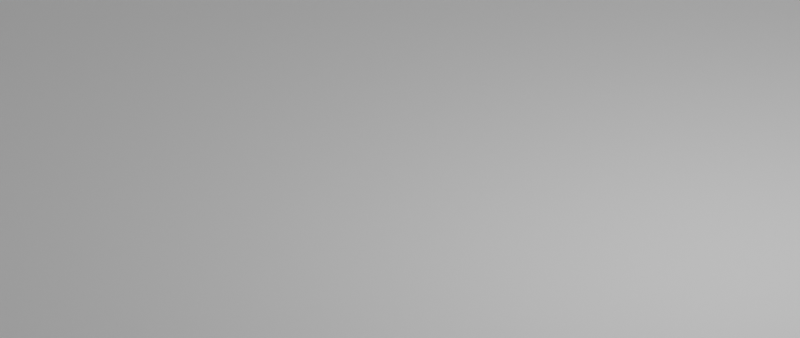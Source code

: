 # Source: Squares-Breeze-Light.blend  (saved by Blender 3.5.10; exported with 4.5.12 LTS)
import bpy
from mathutils import Matrix  # noqa: F401  (used for matrix-valued properties, if any)

bpy.ops.wm.read_factory_settings(use_empty=True)
scene = bpy.context.scene
scene.name = 'Scene'

# ---- collections
col_collection = bpy.data.collections.new('Collection'); scene.collection.children.link(col_collection)

# ---- materials (node trees are filled in below, after node groups)
mat_material = bpy.data.materials.new('Material')
mat_material.alpha_threshold = 0.0
mat_material.roughness = 0.5
mat_material.line_color = (0.0, 0.0, 0.0, 1.0)

# ---- material node trees
mat_material.use_nodes = True; mat_material.node_tree.nodes.clear()
_N = mat_material.node_tree.nodes; _L = mat_material.node_tree.links
n0 = _N.new('ShaderNodeOutputMaterial'); n0.name = 'Material Output'; n0.location = (300, 300)
n1 = _N.new('ShaderNodeBsdfPrincipled'); n1.name = 'Principled BSDF'; n1.location = (10, 300)
n1.distribution = 'GGX'
n1.subsurface_method = 'RANDOM_WALK_SKIN'
n1.inputs[2].default_value = 0.0
n1.inputs[3].default_value = 1.45
n1.inputs[8].default_value = 1.0
n1.inputs[10].default_value = 1.0
n1.inputs[13].default_value = 1.0
n1.inputs[27].default_value = (0.0, 0.0, 0.0, 1.0)
n1.inputs[28].default_value = 1.0
n2 = _N.new('ShaderNodeTexGradient'); n2.name = 'Gradient Texture'; n2.location = (-628, 212)
n3 = _N.new('ShaderNodeObjectInfo'); n3.name = 'Object Info'; n3.location = (-872, 236)
n4 = _N.new('ShaderNodeValToRGB'); n4.name = 'ColorRamp'; n4.location = (-365, 242)
n4.color_ramp.interpolation = 'EASE'
while len(n4.color_ramp.elements) > 1: n4.color_ramp.elements.remove(n4.color_ramp.elements[-1])
n4.color_ramp.elements[0].position = 0.0; n4.color_ramp.elements[0].color = (0.3763, 0.5333, 0.7529, 1.0)
_e = n4.color_ramp.elements.new(0.5); _e.color = (0.1421, 0.2446, 0.3609, 1.0)
_e = n4.color_ramp.elements.new(1.0); _e.color = (1.0, 1.0, 1.0, 1.0)
n5 = _N.new('ShaderNodeMix'); n5.name = 'Mix'; n5.location = (-160, 180)
n5.data_type = 'RGBA'
n5.inputs[0].default_value = 1.0
n5.inputs[6].default_value = (0.8, 0.8, 0.8, 1.0)
_L.new(n1.outputs[0], n0.inputs[0])
_L.new(n2.outputs[0], n4.inputs[0])
_L.new(n3.outputs[5], n2.inputs[0])
_L.new(n4.outputs[0], n5.inputs[7])
_L.new(n5.outputs[2], n1.inputs[0])
n0.is_active_output = True

# ---- world
world_world = bpy.data.worlds.new('World'); scene.world = world_world
world_world.use_nodes = True; world_world.node_tree.nodes.clear()
_N = world_world.node_tree.nodes; _L = world_world.node_tree.links
n0 = _N.new('ShaderNodeOutputWorld'); n0.name = 'World Output'; n0.location = (300, 300)
n1 = _N.new('ShaderNodeBackground'); n1.name = 'Background'; n1.location = (10, 300)
n1.inputs[1].default_value = 2.0
n2 = _N.new('ShaderNodeTexGradient'); n2.name = 'Gradient Texture'; n2.location = (-180, 280)
_L.new(n1.outputs[0], n0.inputs[0])
_L.new(n2.outputs[0], n1.inputs[0])
n0.is_active_output = True
world_world.color = (0.05088, 0.05088, 0.05088)
world_world.use_sun_shadow = False
world_world.sun_shadow_jitter_overblur = 0.0

# ---- cameras
cam_camera = bpy.data.cameras.new('Camera')
cam_camera.type = 'ORTHO'
cam_camera.passepartout_alpha = 1.0
cam_camera.clip_end = 100.0
cam_camera.ortho_scale = 7.314

# ---- lights
light_light = bpy.data.lights.new('Light', 'POINT')
light_light.transmission_factor = 0.0
light_light.energy = 1000.0
light_light.shadow_soft_size = 0.1
light_light.shadow_maximum_resolution = 0.006
light_light.use_absolute_resolution = True

# ---- meshes
me_cube = bpy.data.meshes.new('Cube')
me_cube.from_pydata([(1.0, 1.0, 1.0), (1.0, 1.0, -1.0), (1.0, -1.0, 1.0), (1.0, -1.0, -1.0), (-1.0, 1.0, 1.0), (-1.0, 1.0, -1.0), (-1.0, -1.0, 1.0), (-1.0, -1.0, -1.0)], [], [(0, 4, 6, 2), (3, 2, 6, 7), (7, 6, 4, 5), (5, 1, 3, 7), (1, 0, 2, 3), (5, 4, 0, 1)])
_uv = me_cube.uv_layers.new(name='UVMap')
_uv.uv.foreach_set('vector', [0.625, 0.5, 0.875, 0.5, 0.875, 0.75, 0.625, 0.75, 0.375, 0.75, 0.625, 0.75, 0.625, 1.0, 0.375, 1.0, 0.375, 0.0, 0.625, 0.0, 0.625, 0.25, 0.375, 0.25, 0.125, 0.5, 0.375, 0.5, 0.375, 0.75, 0.125, 0.75, 0.375, 0.5, 0.625, 0.5, 0.625, 0.75, 0.375, 0.75, 0.375, 0.25, 0.625, 0.25, 0.625, 0.5, 0.375, 0.5])
me_cube.materials.append(mat_material)
me_cube.use_mirror_vertex_groups = False
me_cube.update()
me_plane = bpy.data.meshes.new('Plane')
me_plane.from_pydata([(-1.0, -1.0, 0.0), (1.0, -1.0, 0.0), (-1.0, 1.0, 0.0), (1.0, 1.0, 0.0)], [], [(0, 1, 3, 2)])
_uv = me_plane.uv_layers.new(name='UVMap')
_uv.uv.foreach_set('vector', [0.0, 0.0, 1.0, 0.0, 1.0, 1.0, 0.0, 1.0])
me_plane.update()

# ---- objects
ob_cube = bpy.data.objects.new('Cube', me_cube)
ob_light = bpy.data.objects.new('Light', light_light)
ob_camera = bpy.data.objects.new('Camera', cam_camera)
ob_plane = bpy.data.objects.new('Plane', me_plane)

# ---- transforms, parenting, visibility, modifiers, constraints
ob_cube.location = (6.425, 3.751, -4.228)
ob_cube.lock_rotations_4d = False
ob_cube.empty_display_type = 'ARROWS'
ob_cube.lineart.crease_threshold = 0.0
_m = ob_cube.modifiers.new('Bevel', 'BEVEL')
_m.width = 0.05
_m.width_pct = 0.05
_m.segments = 100
ob_light.location = (4.076, 1.005, 5.904)
ob_light.rotation_euler = (0.6503, 0.05522, 1.866)
ob_light.lock_rotations_4d = False
ob_light.empty_display_type = 'ARROWS'
ob_light.color = (0.0, 0.0, 0.0, 0.0)
ob_light.lineart.crease_threshold = 0.0
ob_camera.location = (7.359, -6.926, 4.958)
ob_camera.rotation_euler = (1.109, 0.0, 0.8149)
ob_camera.lock_rotations_4d = False
ob_camera.empty_display_type = 'ARROWS'
ob_camera.color = (0.0, 0.0, 0.0, 0.0)
ob_camera.display_type = 'WIRE'
ob_camera.lineart.crease_threshold = 0.0
ob_plane.location = (0.0, 0.0, 0.0)
ob_plane.scale = (9.79, 9.79, 9.79)
_m = ob_plane.modifiers.new('ParticleSystem', 'PARTICLE_SYSTEM')

# ---- collection membership
col_collection.objects.link(ob_cube)
col_collection.objects.link(ob_light)
col_collection.objects.link(ob_camera)
col_collection.objects.link(ob_plane)

# ---- scene / render settings (as saved in the file)
scene.camera = ob_camera
scene.frame_start = 1; scene.frame_end = 250; scene.frame_set(1)
scene.render.engine = 'CYCLES'
scene.render.resolution_x = 2560
scene.cycles.samples = 128
scene.cycles.sampling_pattern = 'TABULATED_SOBOL'
scene.view_settings.look = 'Very High Contrast'
scene.view_settings.view_transform = 'Filmic'
scene.view_settings.gamma = 0.75
bpy.context.view_layer.update()
